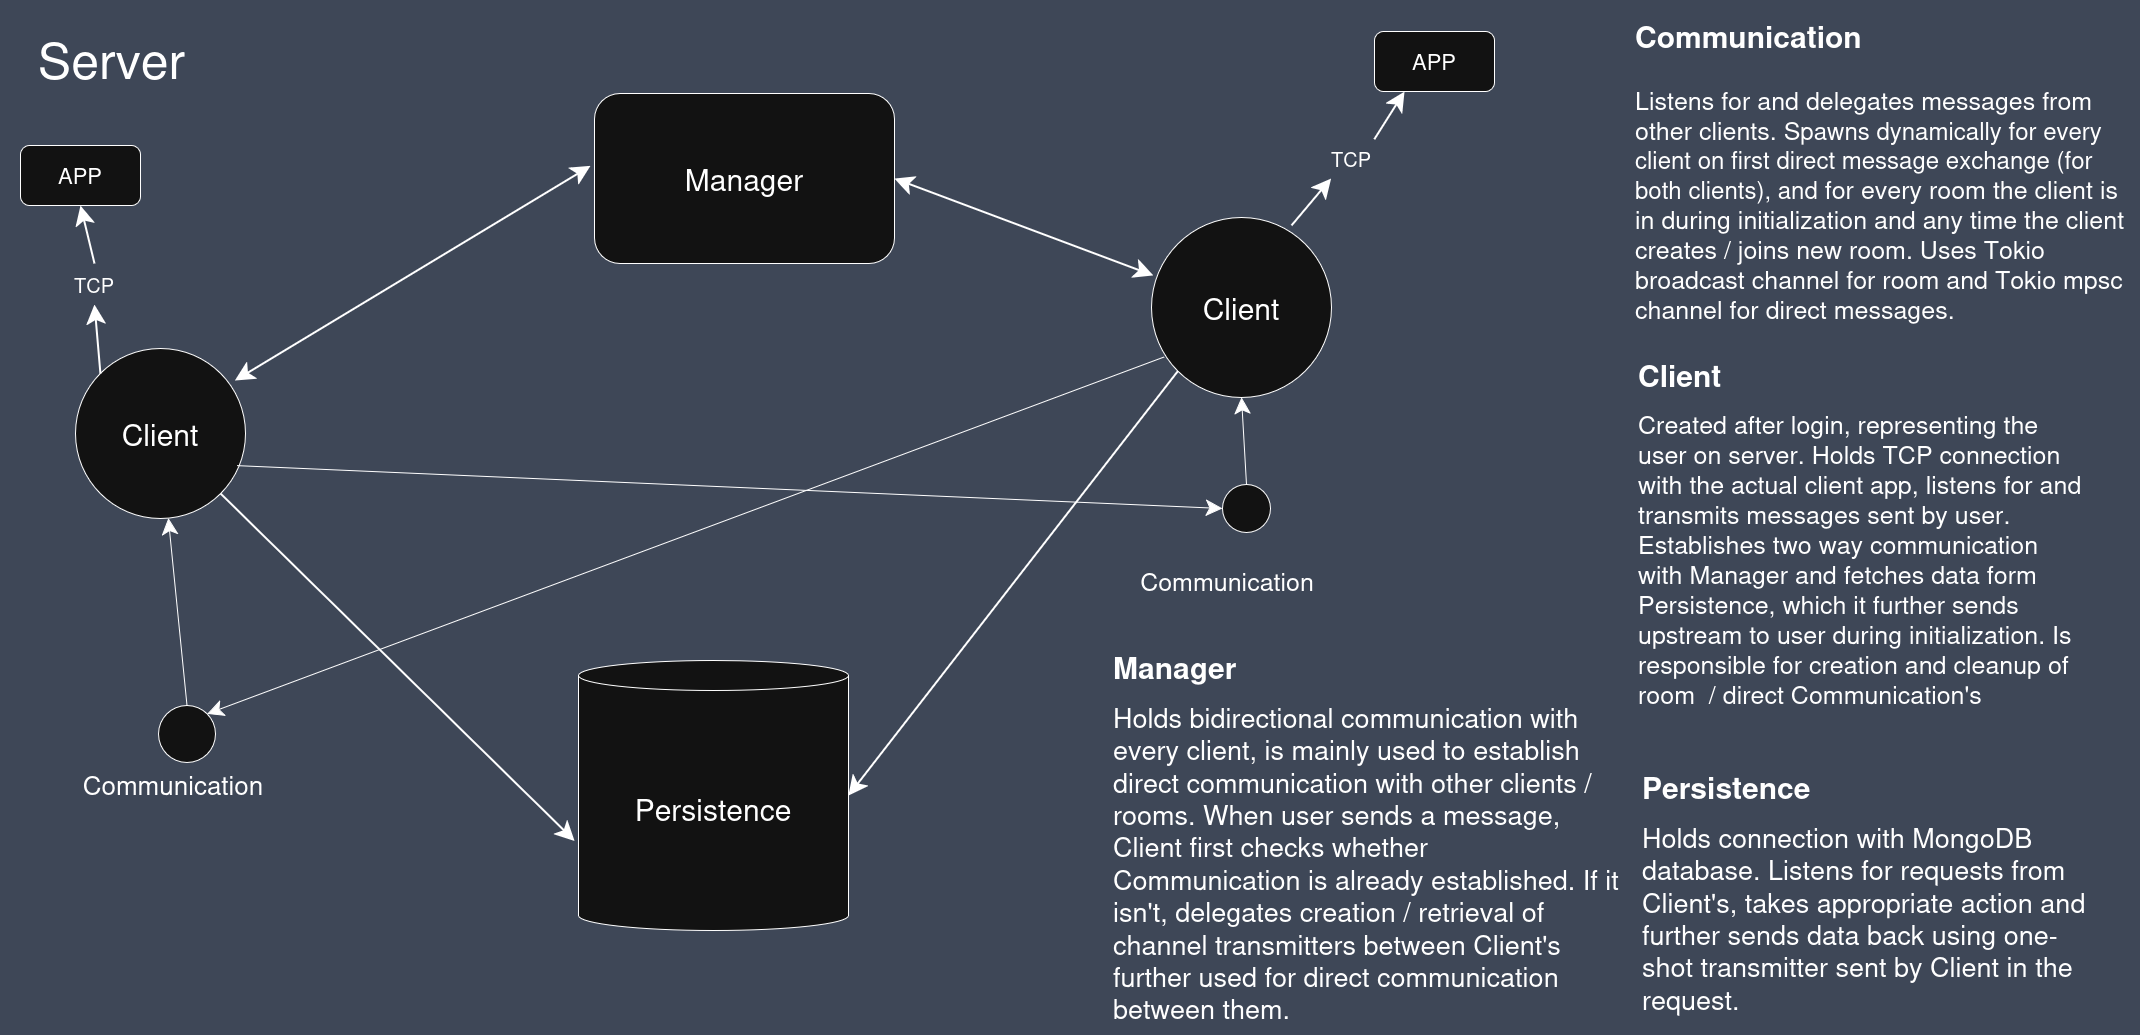

The diagram above was exported from draw.io. Its source (the exported page's mxGraphModel, read from the mxfile embedded in the PNG):
<mxGraphModel dx="1927" dy="1175" grid="0" gridSize="10" guides="1" tooltips="1" connect="1" arrows="1" fold="1" page="1" pageScale="1" pageWidth="850" pageHeight="1100" background="light-dark(#FFFFFF,#3E4757)" math="0" shadow="0" adaptiveColors="simple">
  <root>
    <mxCell id="0" />
    <mxCell id="1" parent="0" />
    <mxCell id="QARWih-exrFGBP3jUK4K-1" value="&lt;font style=&quot;font-size: 30px;&quot;&gt;Client&lt;/font&gt;" style="ellipse;whiteSpace=wrap;html=1;aspect=fixed;labelBackgroundColor=none;rounded=1;fillColor=default;strokeColor=default;" parent="1" vertex="1">
      <mxGeometry x="1185" y="240" width="180" height="180" as="geometry" />
    </mxCell>
    <mxCell id="QARWih-exrFGBP3jUK4K-3" value="" style="ellipse;whiteSpace=wrap;html=1;aspect=fixed;labelBackgroundColor=none;rounded=1;" parent="1" vertex="1">
      <mxGeometry x="1256" y="507" width="48" height="48" as="geometry" />
    </mxCell>
    <mxCell id="QARWih-exrFGBP3jUK4K-4" value="" style="ellipse;whiteSpace=wrap;html=1;aspect=fixed;fontSize=20;labelBackgroundColor=none;rounded=1;" parent="1" vertex="1">
      <mxGeometry x="192" y="728" width="57" height="57" as="geometry" />
    </mxCell>
    <mxCell id="QARWih-exrFGBP3jUK4K-18" value="&lt;div&gt;Communication&lt;/div&gt;" style="text;html=1;align=center;verticalAlign=middle;whiteSpace=wrap;rounded=1;fontSize=26;labelBackgroundColor=none;" parent="1" vertex="1">
      <mxGeometry x="177" y="792" width="60" height="30" as="geometry" />
    </mxCell>
    <mxCell id="QARWih-exrFGBP3jUK4K-25" value="&lt;font style=&quot;font-size: 30px;&quot;&gt;Client&lt;/font&gt;" style="ellipse;whiteSpace=wrap;html=1;aspect=fixed;labelBackgroundColor=none;rounded=1;" parent="1" vertex="1">
      <mxGeometry x="109" y="371" width="170" height="170" as="geometry" />
    </mxCell>
    <mxCell id="QARWih-exrFGBP3jUK4K-30" value="&lt;h1 style=&quot;margin-top: 0px;&quot;&gt;&lt;font style=&quot;font-size: 30px;&quot;&gt;Communication&lt;/font&gt;&lt;/h1&gt;&lt;p&gt;&lt;font style=&quot;font-size: 25px;&quot;&gt;&lt;font&gt;Listens for and delegates messages from other clients. S&lt;/font&gt;&lt;/font&gt;&lt;font style=&quot;font-size: 24px;&quot;&gt;pawns dynamically for every client on first direct message exchange (for both clients), and&lt;/font&gt;&lt;font style=&quot;font-size: 25px;&quot;&gt;&lt;font&gt;&amp;nbsp;for every room&amp;nbsp;&lt;/font&gt;&lt;/font&gt;&lt;font style=&quot;font-size: 25px;&quot;&gt;&lt;font&gt;the client is in during initialization and any time the client creates / joins new room. Uses Tokio broadcast channel for room and Tokio mpsc channel for direct messages.&lt;/font&gt;&lt;/font&gt;&lt;/p&gt;&lt;p&gt;&lt;/p&gt;" style="text;html=1;whiteSpace=wrap;overflow=hidden;rounded=1;fontSize=21;labelBackgroundColor=none;" parent="1" vertex="1">
      <mxGeometry x="1667" y="23" width="507" height="345" as="geometry" />
    </mxCell>
    <mxCell id="QARWih-exrFGBP3jUK4K-51" value="&lt;font&gt;Communication&lt;/font&gt;" style="text;html=1;align=center;verticalAlign=middle;whiteSpace=wrap;rounded=1;fontSize=25;labelBackgroundColor=none;" parent="1" vertex="1">
      <mxGeometry x="1231" y="599" width="60" height="10" as="geometry" />
    </mxCell>
    <mxCell id="QARWih-exrFGBP3jUK4K-52" value="&lt;font style=&quot;font-size: 30px;&quot;&gt;Persistence&lt;/font&gt;" style="shape=cylinder3;whiteSpace=wrap;html=1;boundedLbl=1;backgroundOutline=1;size=15;labelBackgroundColor=none;rounded=1;" parent="1" vertex="1">
      <mxGeometry x="612" y="683" width="270" height="270" as="geometry" />
    </mxCell>
    <mxCell id="QARWih-exrFGBP3jUK4K-56" value="&lt;font style=&quot;font-size: 30px;&quot;&gt;Manager&lt;/font&gt;" style="rounded=1;whiteSpace=wrap;html=1;labelBackgroundColor=none;" parent="1" vertex="1">
      <mxGeometry x="628" y="116" width="300" height="170" as="geometry" />
    </mxCell>
    <mxCell id="QARWih-exrFGBP3jUK4K-60" value="" style="endArrow=classic;startArrow=classic;html=1;rounded=1;entryX=-0.013;entryY=0.426;entryDx=0;entryDy=0;exitX=0.938;exitY=0.188;exitDx=0;exitDy=0;exitPerimeter=0;strokeWidth=2;entryPerimeter=0;labelBackgroundColor=none;fontColor=default;endSize=14;startSize=14;" parent="1" source="QARWih-exrFGBP3jUK4K-25" target="QARWih-exrFGBP3jUK4K-56" edge="1">
      <mxGeometry width="50" height="50" relative="1" as="geometry">
        <mxPoint x="1020" y="680" as="sourcePoint" />
        <mxPoint x="1070" y="630" as="targetPoint" />
      </mxGeometry>
    </mxCell>
    <mxCell id="QARWih-exrFGBP3jUK4K-61" value="" style="endArrow=classic;startArrow=classic;html=1;rounded=1;entryX=1;entryY=0.5;entryDx=0;entryDy=0;exitX=0.01;exitY=0.322;exitDx=0;exitDy=0;exitPerimeter=0;strokeWidth=2;labelBackgroundColor=none;fontColor=default;endSize=14;startSize=14;" parent="1" source="QARWih-exrFGBP3jUK4K-1" target="QARWih-exrFGBP3jUK4K-56" edge="1">
      <mxGeometry width="50" height="50" relative="1" as="geometry">
        <mxPoint x="1020" y="680" as="sourcePoint" />
        <mxPoint x="1070" y="630" as="targetPoint" />
      </mxGeometry>
    </mxCell>
    <mxCell id="QARWih-exrFGBP3jUK4K-62" value="" style="endArrow=classic;html=1;rounded=1;exitX=1;exitY=1;exitDx=0;exitDy=0;entryX=-0.014;entryY=0.668;entryDx=0;entryDy=0;entryPerimeter=0;strokeWidth=2;labelBackgroundColor=none;fontColor=default;endSize=14;" parent="1" source="QARWih-exrFGBP3jUK4K-25" target="QARWih-exrFGBP3jUK4K-52" edge="1">
      <mxGeometry width="50" height="50" relative="1" as="geometry">
        <mxPoint x="1020" y="680" as="sourcePoint" />
        <mxPoint x="1070" y="630" as="targetPoint" />
      </mxGeometry>
    </mxCell>
    <mxCell id="QARWih-exrFGBP3jUK4K-63" value="" style="endArrow=classic;html=1;rounded=1;entryX=1;entryY=0.5;entryDx=0;entryDy=0;entryPerimeter=0;strokeWidth=2;exitX=0;exitY=1;exitDx=0;exitDy=0;labelBackgroundColor=none;fontColor=default;endSize=14;" parent="1" source="QARWih-exrFGBP3jUK4K-1" target="QARWih-exrFGBP3jUK4K-52" edge="1">
      <mxGeometry width="50" height="50" relative="1" as="geometry">
        <mxPoint x="1010" y="1339.68" as="sourcePoint" />
        <mxPoint x="1669.6600000000003" y="680" as="targetPoint" />
      </mxGeometry>
    </mxCell>
    <mxCell id="QARWih-exrFGBP3jUK4K-64" value="&lt;h1 style=&quot;margin-top: 0px;&quot;&gt;&lt;font style=&quot;font-size: 30px;&quot;&gt;Client&lt;/font&gt;&lt;/h1&gt;&lt;p&gt;&lt;font style=&quot;font-size: 25px;&quot;&gt;Created after login, representing the user on server. Holds TCP connection with the actual client app, listens for and transmits messages sent by user. Establishes two way communication with Manager and fetches data form Persistence, which it further sends upstream to user during initialization. Is responsible for creation and cleanup of room&amp;nbsp; / direct Communication's&lt;/font&gt;&lt;/p&gt;" style="text;html=1;whiteSpace=wrap;overflow=hidden;rounded=1;labelBackgroundColor=none;" parent="1" vertex="1">
      <mxGeometry x="1670" y="373" width="450" height="400" as="geometry" />
    </mxCell>
    <mxCell id="QARWih-exrFGBP3jUK4K-71" value="" style="endArrow=classic;html=1;rounded=1;exitX=0.951;exitY=0.689;exitDx=0;exitDy=0;exitPerimeter=0;entryX=0;entryY=0.5;entryDx=0;entryDy=0;fontSize=12;labelBackgroundColor=none;fontColor=default;endSize=14;" parent="1" source="QARWih-exrFGBP3jUK4K-25" target="QARWih-exrFGBP3jUK4K-3" edge="1">
      <mxGeometry width="50" height="50" relative="1" as="geometry">
        <mxPoint x="1010" y="640" as="sourcePoint" />
        <mxPoint x="1420" y="740" as="targetPoint" />
      </mxGeometry>
    </mxCell>
    <mxCell id="QARWih-exrFGBP3jUK4K-74" value="" style="endArrow=classic;html=1;rounded=1;exitX=0.5;exitY=0;exitDx=0;exitDy=0;fontSize=12;labelBackgroundColor=none;fontColor=default;endSize=14;" parent="1" source="QARWih-exrFGBP3jUK4K-4" target="QARWih-exrFGBP3jUK4K-25" edge="1">
      <mxGeometry width="50" height="50" relative="1" as="geometry">
        <mxPoint x="1106" y="896" as="sourcePoint" />
        <mxPoint x="1156" y="846" as="targetPoint" />
      </mxGeometry>
    </mxCell>
    <mxCell id="QARWih-exrFGBP3jUK4K-75" value="" style="endArrow=classic;html=1;rounded=1;exitX=0.07;exitY=0.775;exitDx=0;exitDy=0;exitPerimeter=0;entryX=1;entryY=0;entryDx=0;entryDy=0;fontSize=12;labelBackgroundColor=none;fontColor=default;endSize=14;" parent="1" source="QARWih-exrFGBP3jUK4K-1" target="QARWih-exrFGBP3jUK4K-4" edge="1">
      <mxGeometry width="50" height="50" relative="1" as="geometry">
        <mxPoint x="1010" y="640" as="sourcePoint" />
        <mxPoint x="1060" y="590" as="targetPoint" />
      </mxGeometry>
    </mxCell>
    <mxCell id="QARWih-exrFGBP3jUK4K-77" value="" style="endArrow=classic;html=1;rounded=1;entryX=0.5;entryY=1;entryDx=0;entryDy=0;exitX=0.5;exitY=0;exitDx=0;exitDy=0;fontSize=12;labelBackgroundColor=none;fontColor=default;endSize=14;" parent="1" source="QARWih-exrFGBP3jUK4K-3" target="QARWih-exrFGBP3jUK4K-1" edge="1">
      <mxGeometry width="50" height="50" relative="1" as="geometry">
        <mxPoint x="804" y="744" as="sourcePoint" />
        <mxPoint x="854" y="694" as="targetPoint" />
      </mxGeometry>
    </mxCell>
    <mxCell id="QARWih-exrFGBP3jUK4K-78" value="&lt;h1 style=&quot;margin-top: 0px;&quot;&gt;&lt;font style=&quot;font-size: 30px;&quot;&gt;Manager&lt;/font&gt;&lt;/h1&gt;&lt;p&gt;&lt;font style=&quot;font-size: 27px;&quot;&gt;Holds bidirectional communication with every client, is mainly used to establish direct communication with other clients / rooms. When user sends a message, Client first checks whether Communication is already established. If it isn't, delegates creation / retrieval of channel transmitters between Client's further used for direct communication between them.&lt;/font&gt;&lt;/p&gt;" style="text;html=1;whiteSpace=wrap;overflow=hidden;rounded=1;labelBackgroundColor=none;" parent="1" vertex="1">
      <mxGeometry x="1145" y="665" width="510" height="390" as="geometry" />
    </mxCell>
    <mxCell id="QARWih-exrFGBP3jUK4K-79" value="&lt;h1 style=&quot;margin-top: 0px;&quot;&gt;&lt;font style=&quot;font-size: 30px;&quot;&gt;Persistence&lt;/font&gt;&lt;/h1&gt;&lt;p&gt;&lt;font style=&quot;font-size: 27px;&quot;&gt;Holds connection with MongoDB database. Listens for requests from Client's, takes appropriate action and further sends data back using one-shot transmitter sent by Client in the request.&lt;/font&gt;&lt;/p&gt;" style="text;html=1;whiteSpace=wrap;overflow=hidden;rounded=1;labelBackgroundColor=none;" parent="1" vertex="1">
      <mxGeometry x="1674" y="785" width="450" height="270" as="geometry" />
    </mxCell>
    <mxCell id="QARWih-exrFGBP3jUK4K-80" value="&lt;font style=&quot;font-size: 50px;&quot;&gt;Server&lt;/font&gt;" style="text;html=1;align=center;verticalAlign=middle;whiteSpace=wrap;rounded=0;" parent="1" vertex="1">
      <mxGeometry x="34" y="23" width="223" height="118" as="geometry" />
    </mxCell>
    <mxCell id="ukaWpcYE1okCk2PDEBYf-2" value="&lt;font style=&quot;font-size: 22px;&quot;&gt;APP&lt;/font&gt;" style="rounded=1;whiteSpace=wrap;html=1;" vertex="1" parent="1">
      <mxGeometry x="1408" y="54" width="120" height="60" as="geometry" />
    </mxCell>
    <mxCell id="ukaWpcYE1okCk2PDEBYf-3" value="" style="endArrow=classic;html=1;rounded=0;entryX=0.25;entryY=1;entryDx=0;entryDy=0;exitX=0.778;exitY=0.044;exitDx=0;exitDy=0;exitPerimeter=0;strokeWidth=2;endSize=14;" edge="1" parent="1" source="ukaWpcYE1okCk2PDEBYf-4" target="ukaWpcYE1okCk2PDEBYf-2">
      <mxGeometry width="50" height="50" relative="1" as="geometry">
        <mxPoint x="1213" y="705" as="sourcePoint" />
        <mxPoint x="1263" y="655" as="targetPoint" />
      </mxGeometry>
    </mxCell>
    <mxCell id="ukaWpcYE1okCk2PDEBYf-5" value="" style="endArrow=classic;html=1;rounded=0;entryX=0.25;entryY=1;entryDx=0;entryDy=0;exitX=0.778;exitY=0.044;exitDx=0;exitDy=0;exitPerimeter=0;strokeWidth=2;endSize=14;" edge="1" parent="1" source="QARWih-exrFGBP3jUK4K-1" target="ukaWpcYE1okCk2PDEBYf-4">
      <mxGeometry width="50" height="50" relative="1" as="geometry">
        <mxPoint x="1325" y="248" as="sourcePoint" />
        <mxPoint x="1438" y="114" as="targetPoint" />
      </mxGeometry>
    </mxCell>
    <mxCell id="ukaWpcYE1okCk2PDEBYf-4" value="&lt;font style=&quot;font-size: 20px;&quot;&gt;TCP&lt;/font&gt;" style="text;html=1;align=center;verticalAlign=middle;whiteSpace=wrap;rounded=0;" vertex="1" parent="1">
      <mxGeometry x="1344" y="160" width="82" height="41" as="geometry" />
    </mxCell>
    <mxCell id="ukaWpcYE1okCk2PDEBYf-22" value="&lt;font style=&quot;font-size: 22px;&quot;&gt;APP&lt;/font&gt;" style="rounded=1;whiteSpace=wrap;html=1;" vertex="1" parent="1">
      <mxGeometry x="54" y="168" width="120" height="60" as="geometry" />
    </mxCell>
    <mxCell id="ukaWpcYE1okCk2PDEBYf-23" value="" style="endArrow=classic;html=1;rounded=0;entryX=0.5;entryY=1;entryDx=0;entryDy=0;exitX=0.5;exitY=0;exitDx=0;exitDy=0;strokeWidth=2;endSize=14;" edge="1" parent="1" source="ukaWpcYE1okCk2PDEBYf-25" target="ukaWpcYE1okCk2PDEBYf-22">
      <mxGeometry width="50" height="50" relative="1" as="geometry">
        <mxPoint x="-25" y="843" as="sourcePoint" />
        <mxPoint x="200" y="252" as="targetPoint" />
      </mxGeometry>
    </mxCell>
    <mxCell id="ukaWpcYE1okCk2PDEBYf-24" value="" style="endArrow=classic;html=1;rounded=0;entryX=0.5;entryY=1;entryDx=0;entryDy=0;exitX=0;exitY=0;exitDx=0;exitDy=0;strokeWidth=2;endSize=14;" edge="1" parent="1" target="ukaWpcYE1okCk2PDEBYf-25" source="QARWih-exrFGBP3jUK4K-25">
      <mxGeometry width="50" height="50" relative="1" as="geometry">
        <mxPoint x="87" y="386" as="sourcePoint" />
        <mxPoint x="200" y="252" as="targetPoint" />
      </mxGeometry>
    </mxCell>
    <mxCell id="ukaWpcYE1okCk2PDEBYf-25" value="&lt;font style=&quot;font-size: 20px;&quot;&gt;TCP&lt;/font&gt;" style="text;html=1;align=center;verticalAlign=middle;whiteSpace=wrap;rounded=0;" vertex="1" parent="1">
      <mxGeometry x="87" y="286" width="82" height="41" as="geometry" />
    </mxCell>
  </root>
</mxGraphModel>